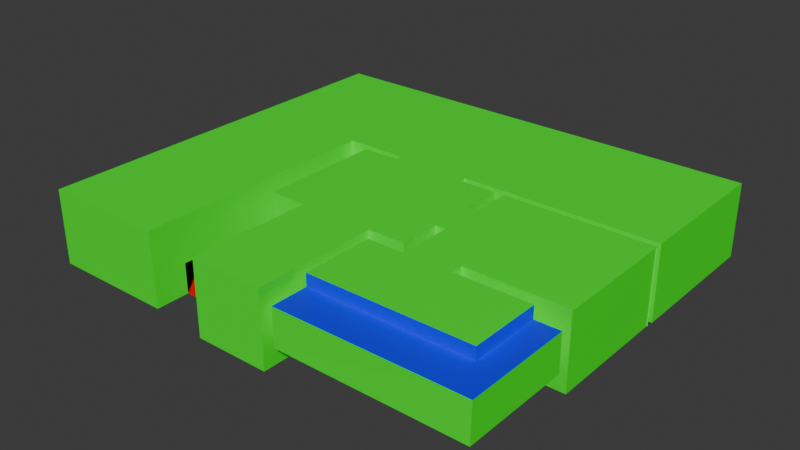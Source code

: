 # Source: building.blend  (saved by Blender 5.2.45; exported with 4.5.12 LTS)
import bpy
from mathutils import Matrix  # noqa: F401  (used for matrix-valued properties, if any)

bpy.ops.wm.read_factory_settings(use_empty=True)
scene = bpy.context.scene
scene.name = 'Scene'

# ---- collections
col_collection = bpy.data.collections.new('Collection'); scene.collection.children.link(col_collection)

# ---- materials (node trees are filled in below, after node groups)
mat_wall_ceiling = bpy.data.materials.new('wall/ceiling')
mat_wall_ceiling.alpha_threshold = 0.0
mat_wall_ceiling.use_backface_culling_lightprobe_volume = False
mat_wall_ceiling.roughness = 0.5
mat_wall_ceiling.line_color = (0.0, 0.0, 0.0, 1.0)
mat_floor = bpy.data.materials.new('floor')
mat_wood = bpy.data.materials.new('wood')
mat_kitchen = bpy.data.materials.new('kitchen')

# ---- material node trees
mat_wall_ceiling.use_nodes = True; mat_wall_ceiling.node_tree.nodes.clear()
_N = mat_wall_ceiling.node_tree.nodes; _L = mat_wall_ceiling.node_tree.links
n0 = _N.new('ShaderNodeOutputMaterial'); n0.name = 'Material Output'; n0.location = (200, 100)
n1 = _N.new('ShaderNodeBsdfPrincipled'); n1.name = 'Principled BSDF'; n1.location = (-200, 100)
n1.inputs[0].default_value = (0.0, 1.0, 0.002898, 1.0)
n1.inputs[10].default_value = 0.005
_L.new(n1.outputs[0], n0.inputs[0])
n0.is_active_output = True
mat_floor.use_nodes = True; mat_floor.node_tree.nodes.clear()
_N = mat_floor.node_tree.nodes; _L = mat_floor.node_tree.links
n0 = _N.new('ShaderNodeBsdfPrincipled'); n0.name = 'Principled BSDF'; n0.location = (-200, 100)
n0.inputs[0].default_value = (1.0, 0.0, 0.007072, 1.0)
n0.inputs[10].default_value = 0.005
n1 = _N.new('ShaderNodeOutputMaterial'); n1.name = 'Material Output'; n1.location = (200, 100)
_L.new(n0.outputs[0], n1.inputs[0])
n1.is_active_output = True
mat_wood.use_nodes = True; mat_wood.node_tree.nodes.clear()
_N = mat_wood.node_tree.nodes; _L = mat_wood.node_tree.links
n0 = _N.new('ShaderNodeBsdfPrincipled'); n0.name = 'Principled BSDF'; n0.location = (-200, 100)
n0.inputs[0].default_value = (0.0, 0.01002, 1.0, 1.0)
n0.inputs[10].default_value = 0.005
n1 = _N.new('ShaderNodeOutputMaterial'); n1.name = 'Material Output'; n1.location = (200, 100)
_L.new(n0.outputs[0], n1.inputs[0])
n1.is_active_output = True
mat_kitchen.use_nodes = True; mat_kitchen.node_tree.nodes.clear()
_N = mat_kitchen.node_tree.nodes; _L = mat_kitchen.node_tree.links
n0 = _N.new('ShaderNodeBsdfPrincipled'); n0.name = 'Principled BSDF'; n0.location = (-200, 100)
n0.inputs[10].default_value = 0.005
n1 = _N.new('ShaderNodeOutputMaterial'); n1.name = 'Material Output'; n1.location = (200, 100)
_L.new(n0.outputs[0], n1.inputs[0])
n1.is_active_output = True

# ---- world
world_world = bpy.data.worlds.new('World'); scene.world = world_world
world_world.use_nodes = True; world_world.node_tree.nodes.clear()
_N = world_world.node_tree.nodes; _L = world_world.node_tree.links
n0 = _N.new('ShaderNodeOutputWorld'); n0.name = 'World Output'; n0.location = (200, 100)
n1 = _N.new('ShaderNodeBackground'); n1.name = 'Background'; n1.location = (-200, 100)
n1.inputs[0].default_value = (0.05088, 0.05088, 0.05088, 1.0)
_L.new(n1.outputs[0], n0.inputs[0])
n0.is_active_output = True
world_world.color = (0.05088, 0.05088, 0.05088)
world_world.sun_shadow_jitter_overblur = 0.0

# ---- meshes
me_cube = bpy.data.meshes.new('Cube')
me_cube.from_pydata([(1.5, 4.0, 2.0), (1.5, 4.0, -1.0), (1.5, -1.0, 2.0), (1.5, -1.0, -1.0), (-1.5, 4.0, 2.0), (-1.5, 4.0, -1.0), (-1.5, -1.0, 2.0), (-1.5, -1.0, -1.0), (1.5, 9.0, -1.0), (-1.5, 9.0, -1.0), (1.5, 9.0, 2.0), (-1.5, 9.0, 2.0), (-3.0, 4.0, -1.0), (-3.0, 4.0, 2.0), (-3.0, 9.0, -1.0), (-3.0, 9.0, 2.0), (3.0, 9.0, -1.0), (3.0, 8.999, 2.0), (-1.5, 9.285, 2.0), (1.5, 9.285, 2.0), (-1.5, 9.285, -1.0), (1.5, 9.285, -1.0), (5.362, 3.994, 2.0), (5.362, 3.994, -1.0), (-3.0, 7.333, 2.0), (-3.0, 5.667, 2.0), (-3.0, 7.333, -1.0), (-3.0, 5.667, -1.0), (3.0, 5.667, 2.0), (3.0, 5.667, -1.0), (3.0, 7.333, -1.0), (6.362, 5.667, -1.0), (6.362, 7.333, -1.0), (6.0, 9.0, -1.0), (6.0, 8.999, 2.0), (3.0, 10.33, 2.0), (6.418, 5.667, 2.0), (6.418, 3.994, 2.0), (6.418, 7.343, 2.0), (6.0, 7.348, 2.0), (3.0, 7.343, 2.0), (6.418, 5.667, 2.0), (6.362, 9.022, 2.0), (6.362, 8.994, -1.0), (6.0, 3.998, 2.0), (3.0, 3.999, 2.0), (3.0, 4.011, -1.0), (6.0, 4.017, -1.0), (6.362, 3.994, -1.0), (6.362, 3.994, 2.0), (3.418, 3.994, 2.0), (3.418, 3.994, -1.0), (3.418, 8.994, -1.0), (3.418, 9.022, 2.0), (3.418, 7.343, 2.0), (6.418, 9.022, 2.0), (6.418, 7.343, 2.0), (3.418, 9.022, 2.0), (3.418, 7.343, 2.0), (3.418, 7.333, -1.0), (3.418, 5.667, -1.0), (3.418, 5.667, 2.0), (-3.0, 9.285, 2.0), (3.0, 9.285, 2.0), (-3.0, 9.285, -1.0), (3.0, 9.285, -1.0), (-9.0, 9.285, -1.0), (1.5, 9.285, -1.0), (9.4, 11.31, -1.0), (9.4, 9.285, -1.0), (9.4, 9.285, 2.0), (9.4, 11.31, 2.0), (-9.0, 9.285, -1.0), (3.0, 11.31, -1.0), (-4.0, 9.285, -1.0), (-4.0, 9.285, 2.0), (9.4, 9.285, -1.0), (9.4, 9.285, 2.0), (6.362, 7.333, -1.0), (6.362, 8.994, -1.0), (9.362, 7.333, -1.0), (9.362, 8.994, -1.0), (9.362, 5.667, -1.0), (9.362, 7.333, -1.0), (9.362, 5.667, -1.0), (9.362, 3.994, -1.0), (9.362, 3.994, -1.0), (9.362, 3.994, 2.0), (9.392, 8.994, -1.0), (9.392, 9.022, 2.0), (9.418, 9.022, 2.0), (9.418, 7.343, 2.0), (9.418, 7.343, 2.0), (9.418, 5.667, 2.0), (9.418, 5.667, 2.0), (9.418, 3.994, 2.0), (9.362, 9.033, 2.0), (9.362, 9.033, -1.0), (9.362, 5.667, 2.0), (9.362, 7.333, 2.0), (9.362, 5.667, 2.0), (9.362, 3.994, 2.0), (-4.0, -0.7155, -1.0), (-4.0, 9.285, -1.0), (-4.0, 11.31, -1.0), (-9.0, 9.285, -1.0), (-9.0, 11.31, -1.0), (-9.0, 9.285, -1.0), (-9.0, -0.7155, -1.0), (-4.0, -0.7155, 2.0), (-9.0, -0.7155, 2.0), (-9.0, 9.285, 2.0), (-9.0, -0.7155, 2.0), (-9.0, 9.285, 2.0), (-9.0, 11.31, 2.0), (-4.0, 9.285, 2.0), (-9.0, 9.285, 2.0), (9.4, 15.31, -1.0), (3.0, 15.31, -1.0), (-4.0, 15.31, -1.0), (-9.0, 15.31, -1.0), (-9.0, 15.31, -1.0), (-9.0, 15.31, 2.0), (9.4, 15.31, -1.0), (9.4, 15.31, 2.0), (-4.0, 11.28, 2.0), (-9.0, 11.28, 2.0), (-4.0, 15.28, 2.0), (-9.0, 15.28, 2.0), (3.0, 11.28, 2.0), (9.4, 11.28, 2.0), (3.0, 15.28, 2.0), (9.4, 15.28, 2.0), (-4.0, 1.785, -1.0), (-4.0, 1.785, 2.0), (-4.0, 0.6345, 2.0), (-4.0, 0.6345, -1.0), (-3.5, 0.6345, -1.0), (-3.5, 1.785, -1.0), (-4.0, 0.6345, 0.2), (-4.0, 1.785, 0.2), (5.362, 3.494, 2.0), (5.362, 3.494, -1.0), (3.418, 3.494, 2.0), (3.418, 3.494, -1.0), (6.418, 3.994, 2.0), (3.418, 3.994, 2.0), (3.418, 3.994, 2.0), (1.918, 3.494, 2.0), (1.918, 3.494, -1.0), (9.362, 3.494, -1.0), (5.362, 3.494, -1.0), (3.418, 3.494, -1.0), (1.918, 3.494, -1.0), (9.362, 3.494, -1.0), (5.362, 3.494, -1.0), (3.418, 3.494, -1.0), (1.918, 3.494, -1.0), (9.362, 3.494, -1.0), (9.362, 3.494, 0.0), (9.362, -0.9064, 0.0), (8.362, 3.494, 0.0), (8.362, -0.9064, 0.0), (8.362, 3.494, -1.0), (1.918, 0.5936, -1.0), (8.362, 3.494, 2.0), (8.362, 0.5936, 0.0), (1.918, -0.9064, 0.0), (1.918, 0.5936, 0.0), (8.362, 0.5936, -1.0), (9.362, 3.494, 1.5), (8.362, 3.494, 1.5), (9.362, -0.8564, 1.5), (8.362, -0.8564, 1.5), (1.918, -0.9064, 1.5), (1.918, 0.5936, 1.5), (1.918, 0.5936, 2.0), (1.918, 0.5936, 2.0), (8.362, 0.6436, 1.5), (8.362, 0.6436, 2.0)], [(72, 66), (67, 21), (72, 21), (146, 147), (142, 150), (154, 150), (158, 154), (177, 176)], [(37, 36, 94, 95), (3, 7, 6, 2), (7, 5, 4, 6), (5, 7, 3, 1), (1, 3, 2, 0), (83, 99, 96, 97), (50, 61, 36, 37), (0, 2, 6, 4), (61, 58, 38, 41), (58, 59, 52, 53), (60, 61, 50, 51), (24, 26, 14, 15), (58, 53, 57, 54), (12, 13, 4, 5), (1, 0, 45, 46), (10, 17, 45, 0), (15, 11, 4, 13), (0, 4, 11, 10), (9, 8, 21, 20), (10, 11, 18, 19), (9, 11, 15, 14), (16, 17, 10, 8), (11, 9, 20, 18), (8, 10, 19, 21), (13, 12, 27, 25), (25, 27, 26, 24), (49, 48, 23, 22), (9, 14, 12, 5), (16, 8, 1, 46), (5, 1, 8, 9), (29, 46, 45, 28), (17, 16, 30, 40), (54, 57, 55, 56), (30, 29, 60, 59), (28, 40, 58, 61), (40, 30, 59, 58), (29, 28, 61, 60), (60, 51, 48, 31), (56, 55, 90, 91), (41, 38, 92, 93), (59, 60, 31, 32), (52, 59, 32, 43), (53, 52, 43, 42), (18, 20, 64, 62), (21, 19, 63, 65), (62, 64, 74, 75), (73, 65, 69, 68), (65, 63, 77, 76), (68, 69, 70, 71), (32, 31, 82, 83), (79, 78, 80, 81), (43, 32, 78, 79), (31, 48, 85, 84), (48, 49, 87, 86), (42, 43, 88, 89), (83, 82, 98, 99), (84, 85, 101, 100), (118, 131, 127, 119), (103, 104, 106, 105), (102, 74, 107, 108), (102, 108, 110, 109), (108, 107, 111, 112), (105, 106, 114, 113), (109, 110, 116, 115), (73, 68, 117, 118), (106, 104, 119, 120), (119, 104, 73, 118), (73, 104, 103, 65), (114, 106, 121, 122), (68, 71, 124, 123), (115, 116, 126, 125), (125, 126, 128, 127), (125, 129, 63, 115), (77, 63, 129, 130), (130, 129, 131, 132), (127, 131, 129, 125), (117, 132, 131, 118), (119, 127, 128, 120), (75, 74, 133, 134), (102, 109, 135, 136), (133, 136, 137, 138), (139, 135, 134, 140), (22, 23, 142, 141), (51, 50, 143, 144), (50, 37, 145, 146), (141, 143, 50, 22), (23, 51, 144, 142), (144, 143, 148, 149), (144, 149, 153, 152), (142, 144, 152, 151), (152, 153, 157, 156), (151, 152, 156, 155), (164, 168, 166, 169), (155, 156, 157, 164, 169, 163), (159, 161, 162, 160), (163, 169, 166, 161), (166, 168, 167, 162), (173, 174, 175, 178), (142, 163, 161, 165, 141), (161, 159, 170, 171), (171, 170, 172, 173), (141, 165, 179, 177, 148, 143), (160, 172, 170, 159), (167, 174, 173, 162), (160, 162, 173, 172), (178, 175, 177, 179), (168, 164, 157, 148, 177, 175, 174, 167), (179, 165, 171, 178)])
me_cube.polygons.foreach_set('material_index', [0, 0, 0, 1, 0, 0, 0, 0, 0, 0, 0, 0, 0, 0, 0, 0, 0, 0, 1, 0, 0, 0, 0, 0, 0, 0, 0, 1, 1, 1, 0, 0, 0, 1, 0, 0, 0, 1, 0, 0, 1, 1, 0, 0, 0, 0, 1, 0, 0, 1, 1, 1, 1, 0, 0, 0, 0, 0, 1, 1, 0, 0, 0, 0, 1, 1, 1, 1, 0, 0, 0, 0, 0, 0, 0, 0, 0, 0, 0, 0, 1, 0, 0, 0, 0, 0, 1, 0, 0, 1, 0, 1, 2, 1, 3, 2, 3, 2, 0, 0, 2, 0, 0, 0, 0, 2, 0, 2])
_uv = me_cube.uv_layers.new(name='UVMap')
_uv.uv.foreach_set('vector', [0.0, 0.0, 0.0, 0.0, 0.0, 0.0, 0.0, 0.0, 0.375, 0.75, 0.375, 1.0, 0.625, 1.0, 0.625, 0.75, 0.375, 0.0, 0.375, 0.25, 0.625, 0.25, 0.625, 0.0, 0.125, 0.5, 0.125, 0.75, 0.375, 0.75, 0.375, 0.5, 0.375, 0.5, 0.375, 0.75, 0.625, 0.75, 0.625, 0.5, 0.375, 0.5, 0.375, 0.5, 0.375, 0.5, 0.375, 0.5, 0.0, 0.0, 0.0, 0.0, 0.0, 0.0, 0.0, 0.0, 0.625, 0.5, 0.625, 0.75, 0.875, 0.75, 0.875, 0.5, 0.0, 0.0, 0.0, 0.0, 0.0, 0.0, 0.0, 0.0, 0.0, 0.0, 0.375, 0.5, 0.375, 0.5, 0.0, 0.0, 0.375, 0.5, 0.0, 0.0, 0.0, 0.0, 0.375, 0.5, 0.875, 0.5, 0.125, 0.5, 0.125, 0.5, 0.875, 0.5, 0.0, 0.0, 0.0, 0.0, 0.0, 0.0, 0.0, 0.0, 0.125, 0.5, 0.875, 0.5, 0.875, 0.5, 0.125, 0.5, 0.375, 0.5, 0.625, 0.5, 0.625, 0.5, 0.375, 0.5, 0.0, 0.0, 0.0, 0.0, 0.625, 0.5, 0.625, 0.5, 0.0, 0.0, 0.0, 0.0, 0.875, 0.5, 0.875, 0.5, 0.625, 0.5, 0.875, 0.5, 0.0, 0.0, 0.0, 0.0, 0.125, 0.5, 0.375, 0.5, 0.375, 0.5, 0.125, 0.5, 0.0, 0.0, 0.0, 0.0, 0.0, 0.0, 0.0, 0.0, 0.125, 0.5, 0.0, 0.0, 0.0, 0.0, 0.125, 0.5, 0.375, 0.5, 0.0, 0.0, 0.0, 0.0, 0.375, 0.5, 0.0, 0.0, 0.125, 0.5, 0.125, 0.5, 0.0, 0.0, 0.375, 0.5, 0.0, 0.0, 0.0, 0.0, 0.375, 0.5, 0.875, 0.5, 0.125, 0.5, 0.125, 0.5, 0.875, 0.5, 0.875, 0.5, 0.125, 0.5, 0.125, 0.5, 0.875, 0.5, 0.0, 0.0, 0.375, 0.5, 0.375, 0.5, 0.0, 0.0, 0.125, 0.5, 0.125, 0.5, 0.125, 0.5, 0.125, 0.5, 0.375, 0.5, 0.375, 0.5, 0.375, 0.5, 0.375, 0.5, 0.125, 0.5, 0.375, 0.5, 0.375, 0.5, 0.125, 0.5, 0.375, 0.5, 0.375, 0.5, 0.625, 0.5, 0.0, 0.0, 0.0, 0.0, 0.375, 0.5, 0.375, 0.5, 0.0, 0.0, 0.0, 0.0, 0.0, 0.0, 0.0, 0.0, 0.0, 0.0, 0.375, 0.5, 0.375, 0.5, 0.375, 0.5, 0.375, 0.5, 0.0, 0.0, 0.0, 0.0, 0.0, 0.0, 0.0, 0.0, 0.0, 0.0, 0.375, 0.5, 0.375, 0.5, 0.0, 0.0, 0.375, 0.5, 0.0, 0.0, 0.0, 0.0, 0.375, 0.5, 0.375, 0.5, 0.375, 0.5, 0.375, 0.5, 0.375, 0.5, 0.0, 0.0, 0.0, 0.0, 0.0, 0.0, 0.0, 0.0, 0.0, 0.0, 0.0, 0.0, 0.0, 0.0, 0.0, 0.0, 0.375, 0.5, 0.375, 0.5, 0.375, 0.5, 0.375, 0.5, 0.375, 0.5, 0.375, 0.5, 0.375, 0.5, 0.375, 0.5, 0.0, 0.0, 0.375, 0.5, 0.375, 0.5, 0.0, 0.0, 0.0, 0.0, 0.125, 0.5, 0.125, 0.5, 0.0, 0.0, 0.375, 0.5, 0.0, 0.0, 0.0, 0.0, 0.375, 0.5, 0.0, 0.0, 0.125, 0.5, 0.125, 0.5, 0.0, 0.0, 0.375, 0.5, 0.375, 0.5, 0.375, 0.5, 0.375, 0.5, 0.375, 0.5, 0.0, 0.0, 0.0, 0.0, 0.375, 0.5, 0.375, 0.5, 0.375, 0.5, 0.375, 0.5, 0.375, 0.5, 0.375, 0.5, 0.375, 0.5, 0.375, 0.5, 0.375, 0.5, 0.375, 0.5, 0.375, 0.5, 0.375, 0.5, 0.375, 0.5, 0.375, 0.5, 0.375, 0.5, 0.375, 0.5, 0.375, 0.5, 0.375, 0.5, 0.375, 0.5, 0.375, 0.5, 0.375, 0.5, 0.375, 0.5, 0.0, 0.0, 0.0, 0.0, 0.375, 0.5, 0.0, 0.0, 0.375, 0.5, 0.375, 0.5, 0.0, 0.0, 0.375, 0.5, 0.375, 0.5, 0.375, 0.5, 0.375, 0.5, 0.375, 0.5, 0.375, 0.5, 0.375, 0.5, 0.375, 0.5, 0.375, 0.5, 0.0, 0.0, 0.125, 0.5, 0.375, 0.5, 0.375, 0.5, 0.375, 0.5, 0.375, 0.5, 0.375, 0.5, 0.125, 0.5, 0.125, 0.5, 0.125, 0.5, 0.125, 0.5, 0.125, 0.5, 0.125, 0.5, 0.125, 0.5, 0.125, 0.5, 0.125, 0.5, 0.125, 0.5, 0.125, 0.5, 0.125, 0.5, 0.375, 0.5, 0.375, 0.5, 0.375, 0.5, 0.375, 0.5, 0.125, 0.5, 0.125, 0.5, 0.125, 0.5, 0.125, 0.5, 0.375, 0.5, 0.375, 0.5, 0.375, 0.5, 0.375, 0.5, 0.375, 0.5, 0.375, 0.5, 0.375, 0.5, 0.375, 0.5, 0.375, 0.5, 0.375, 0.5, 0.375, 0.5, 0.375, 0.5, 0.375, 0.5, 0.375, 0.5, 0.375, 0.5, 0.375, 0.5, 0.375, 0.5, 0.375, 0.5, 0.375, 0.5, 0.375, 0.5, 0.375, 0.5, 0.375, 0.5, 0.375, 0.5, 0.375, 0.5, 0.125, 0.5, 0.125, 0.5, 0.125, 0.5, 0.125, 0.5, 0.125, 0.5, 0.125, 0.5, 0.125, 0.5, 0.125, 0.5, 0.125, 0.5, 0.0, 0.0, 0.0, 0.0, 0.125, 0.5, 0.0, 0.0, 0.0, 0.0, 0.0, 0.0, 0.0, 0.0, 0.0, 0.0, 0.0, 0.0, 0.0, 0.0, 0.0, 0.0, 0.125, 0.5, 0.0, 0.0, 0.0, 0.0, 0.125, 0.5, 0.375, 0.5, 0.0, 0.0, 0.0, 0.0, 0.375, 0.5, 0.375, 0.5, 0.125, 0.5, 0.125, 0.5, 0.375, 0.5, 0.0, 0.0, 0.125, 0.5, 0.125, 0.5, 0.0, 0.0, 0.125, 0.5, 0.125, 0.5, 0.125, 0.5, 0.125, 0.5, 0.0, 0.0, 0.0, 0.0, 0.0, 0.0, 0.0, 0.0, 0.0, 0.0, 0.0, 0.0, 0.0, 0.0, 0.0, 0.0, 0.0, 0.0, 0.375, 0.5, 0.375, 0.5, 0.0, 0.0, 0.375, 0.5, 0.0, 0.0, 0.0, 0.0, 0.375, 0.5, 0.0, 0.0, 0.0, 0.0, 0.0, 0.0, 0.0, 0.0, 0.0, 0.0, 0.0, 0.0, 0.0, 0.0, 0.0, 0.0, 0.375, 0.5, 0.375, 0.5, 0.375, 0.5, 0.375, 0.5, 0.375, 0.5, 0.0, 0.0, 0.0, 0.0, 0.375, 0.5, 0.375, 0.5, 0.375, 0.5, 0.375, 0.5, 0.375, 0.5, 0.375, 0.5, 0.375, 0.5, 0.375, 0.5, 0.375, 0.5, 0.375, 0.5, 0.375, 0.5, 0.375, 0.5, 0.375, 0.5, 0.375, 0.5, 0.375, 0.5, 0.375, 0.5, 0.375, 0.5, 0.0, 0.0, 0.0, 0.0, 0.0, 0.0, 0.0, 0.0, 0.375, 0.5, 0.375, 0.5, 0.375, 0.5, 0.0, 0.0, 0.0, 0.0, 0.375, 0.5, 0.375, 0.5, 0.375, 0.5, 0.375, 0.5, 0.375, 0.5, 0.375, 0.5, 0.0, 0.0, 0.0, 0.0, 0.375, 0.5, 0.0, 0.0, 0.0, 0.0, 0.0, 0.0, 0.0, 0.0, 0.0, 0.0, 0.0, 0.0, 0.0, 0.0, 0.0, 0.0, 0.375, 0.5, 0.375, 0.5, 0.375, 0.5, 0.0, 0.0, 0.0, 0.0, 0.375, 0.5, 0.375, 0.5, 0.375, 0.5, 0.375, 0.5, 0.375, 0.5, 0.375, 0.5, 0.375, 0.5, 0.375, 0.5, 0.0, 0.0, 0.0, 0.0, 0.0, 0.0, 0.0, 0.0, 0.0, 0.0, 0.0, 0.0, 0.375, 0.5, 0.375, 0.5, 0.375, 0.5, 0.375, 0.5, 0.0, 0.0, 0.0, 0.0, 0.0, 0.0, 0.0, 0.0, 0.375, 0.5, 0.0, 0.0, 0.375, 0.5, 0.375, 0.5, 0.0, 0.0, 0.0, 0.0, 0.0, 0.0, 0.0, 0.0, 0.0, 0.0, 0.0, 0.0, 0.375, 0.5, 0.0, 0.0, 0.0, 0.0, 0.0, 0.0, 0.0, 0.0, 0.0, 0.0, 0.0, 0.0, 0.0, 0.0, 0.0, 0.0, 0.0, 0.0])
me_cube.materials.append(mat_wall_ceiling)
me_cube.materials.append(mat_floor)
me_cube.materials.append(mat_wood)
me_cube.materials.append(mat_kitchen)
me_cube.use_mirror_vertex_groups = False
me_cube.update()

# ---- objects
ob_building__col = bpy.data.objects.new('building -col', me_cube)

# ---- transforms, parenting, visibility, modifiers, constraints
ob_building__col.location = (0.0, 0.0, 1.0)
ob_building__col.lock_rotations_4d = False
ob_building__col.empty_display_type = 'ARROWS'
ob_building__col.lineart.crease_threshold = 0.0

# ---- collection membership
col_collection.objects.link(ob_building__col)

# ---- scene / render settings (as saved in the file)
scene.frame_start = 1; scene.frame_end = 250; scene.frame_set(1)
scene.render.engine = 'BLENDER_EEVEE_NEXT'
scene.render.bake_bias = 0.0
scene.render.bake_samples = 0
scene.render.compositor_device = 'GPU'
scene.eevee.use_volume_custom_range = False
scene.eevee.fast_gi_thickness_near = 0.1
scene.eevee.fast_gi_thickness_far = 0.0
scene.eevee.ray_tracing_options.screen_trace_thickness = 0.1
bpy.context.view_layer.update()

# ---- added for rendering (the .blend has no active camera and no usable light): camera, sun
cam_auto = bpy.data.cameras.new('AutoCamera')
cam_auto.lens = 50.0
cam_auto.sensor_width = 36.0
cam_auto.clip_end = 1000.0
ob_auto_camera = bpy.data.objects.new('AutoCamera', cam_auto)
scene.collection.objects.link(ob_auto_camera)
ob_auto_camera.location = (23.1425, -20.3629, 19.8468)
ob_auto_camera.rotation_euler = (1.09748, -7.21219e-08, 0.694738)
scene.camera = ob_auto_camera
light_auto_sun = bpy.data.lights.new('AutoSun', 'SUN')
light_auto_sun.energy = 3.0
light_auto_sun.angle = 0.0523599
ob_auto_sun = bpy.data.objects.new('AutoSun', light_auto_sun)
scene.collection.objects.link(ob_auto_sun)
ob_auto_sun.rotation_euler = (0.872665, 0.174533, 0.523599)
bpy.context.view_layer.update()
